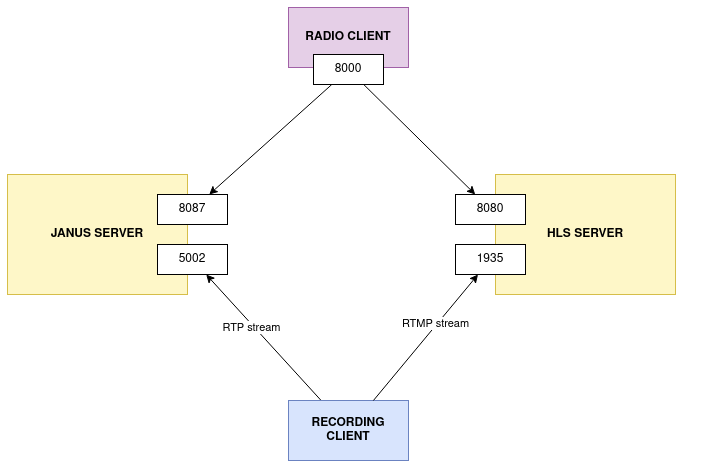

The diagram above was exported from draw.io. Its source (the exported page's mxGraphModel, read from the mxfile embedded in the PNG):
<mxGraphModel dx="1035" dy="568" grid="1" gridSize="10" guides="1" tooltips="1" connect="1" arrows="1" fold="1" page="1" pageScale="1" pageWidth="2336" pageHeight="1654" math="0" shadow="0">
  <root>
    <mxCell id="0" />
    <mxCell id="1" parent="0" />
    <mxCell id="z8gFvVm0MKhLxY8uRfp5-5" value="" style="group;fontStyle=1" vertex="1" connectable="0" parent="1">
      <mxGeometry x="187" y="180" width="220" height="120" as="geometry" />
    </mxCell>
    <mxCell id="z8gFvVm0MKhLxY8uRfp5-2" value="JANUS SERVER" style="rounded=0;whiteSpace=wrap;html=1;fillColor=#fff2cc;strokeColor=#d6b656;fontStyle=1" vertex="1" parent="z8gFvVm0MKhLxY8uRfp5-5">
      <mxGeometry width="180" height="120" as="geometry" />
    </mxCell>
    <mxCell id="z8gFvVm0MKhLxY8uRfp5-3" value="8087" style="rounded=0;whiteSpace=wrap;html=1;" vertex="1" parent="z8gFvVm0MKhLxY8uRfp5-5">
      <mxGeometry x="150" y="20" width="70" height="30" as="geometry" />
    </mxCell>
    <mxCell id="z8gFvVm0MKhLxY8uRfp5-4" value="5002" style="rounded=0;whiteSpace=wrap;html=1;" vertex="1" parent="z8gFvVm0MKhLxY8uRfp5-5">
      <mxGeometry x="150" y="70" width="70" height="30" as="geometry" />
    </mxCell>
    <mxCell id="z8gFvVm0MKhLxY8uRfp5-17" style="rounded=0;orthogonalLoop=1;jettySize=auto;html=1;" edge="1" parent="1" source="z8gFvVm0MKhLxY8uRfp5-14" target="z8gFvVm0MKhLxY8uRfp5-4">
      <mxGeometry relative="1" as="geometry" />
    </mxCell>
    <mxCell id="z8gFvVm0MKhLxY8uRfp5-18" value="RTP stream" style="edgeLabel;html=1;align=center;verticalAlign=middle;resizable=0;points=[];" vertex="1" connectable="0" parent="z8gFvVm0MKhLxY8uRfp5-17">
      <mxGeometry x="0.2023" y="3" relative="1" as="geometry">
        <mxPoint x="1" as="offset" />
      </mxGeometry>
    </mxCell>
    <mxCell id="z8gFvVm0MKhLxY8uRfp5-14" value="&lt;b&gt;RECORDING CLIENT&lt;/b&gt;" style="rounded=0;whiteSpace=wrap;html=1;fillColor=#dae8fc;strokeColor=#6c8ebf;" vertex="1" parent="1">
      <mxGeometry x="468" y="406" width="120" height="60" as="geometry" />
    </mxCell>
    <mxCell id="z8gFvVm0MKhLxY8uRfp5-21" style="edgeStyle=none;rounded=0;orthogonalLoop=1;jettySize=auto;html=1;" edge="1" parent="1" source="z8gFvVm0MKhLxY8uRfp5-28" target="z8gFvVm0MKhLxY8uRfp5-3">
      <mxGeometry relative="1" as="geometry" />
    </mxCell>
    <mxCell id="z8gFvVm0MKhLxY8uRfp5-22" style="edgeStyle=none;rounded=0;orthogonalLoop=1;jettySize=auto;html=1;" edge="1" parent="1" source="z8gFvVm0MKhLxY8uRfp5-28" target="z8gFvVm0MKhLxY8uRfp5-12">
      <mxGeometry relative="1" as="geometry" />
    </mxCell>
    <mxCell id="z8gFvVm0MKhLxY8uRfp5-15" value="RADIO CLIENT" style="rounded=0;whiteSpace=wrap;html=1;fillColor=#e1d5e7;strokeColor=#9673a6;fontStyle=1" vertex="1" parent="1">
      <mxGeometry x="468" y="13" width="120" height="60" as="geometry" />
    </mxCell>
    <mxCell id="z8gFvVm0MKhLxY8uRfp5-19" style="rounded=0;orthogonalLoop=1;jettySize=auto;html=1;" edge="1" parent="1" source="z8gFvVm0MKhLxY8uRfp5-14" target="z8gFvVm0MKhLxY8uRfp5-13">
      <mxGeometry relative="1" as="geometry">
        <mxPoint x="534.6666666666667" y="470" as="sourcePoint" />
        <mxPoint x="442.66666666666674" y="290" as="targetPoint" />
      </mxGeometry>
    </mxCell>
    <mxCell id="z8gFvVm0MKhLxY8uRfp5-20" value="RTMP stream" style="edgeLabel;html=1;align=center;verticalAlign=middle;resizable=0;points=[];" vertex="1" connectable="0" parent="z8gFvVm0MKhLxY8uRfp5-19">
      <mxGeometry x="0.2023" y="3" relative="1" as="geometry">
        <mxPoint x="1" as="offset" />
      </mxGeometry>
    </mxCell>
    <mxCell id="z8gFvVm0MKhLxY8uRfp5-26" value="" style="group" vertex="1" connectable="0" parent="1">
      <mxGeometry x="635" y="180" width="260" height="120" as="geometry" />
    </mxCell>
    <mxCell id="z8gFvVm0MKhLxY8uRfp5-10" value="" style="group" vertex="1" connectable="0" parent="z8gFvVm0MKhLxY8uRfp5-26">
      <mxGeometry x="40" width="220" height="120" as="geometry" />
    </mxCell>
    <mxCell id="z8gFvVm0MKhLxY8uRfp5-11" value="HLS SERVER" style="rounded=0;whiteSpace=wrap;html=1;fillColor=#fff2cc;strokeColor=#d6b656;fontStyle=1" vertex="1" parent="z8gFvVm0MKhLxY8uRfp5-10">
      <mxGeometry width="180" height="120" as="geometry" />
    </mxCell>
    <mxCell id="z8gFvVm0MKhLxY8uRfp5-13" value="1935" style="rounded=0;whiteSpace=wrap;html=1;" vertex="1" parent="z8gFvVm0MKhLxY8uRfp5-10">
      <mxGeometry x="-40" y="70" width="70" height="30" as="geometry" />
    </mxCell>
    <mxCell id="z8gFvVm0MKhLxY8uRfp5-12" value="8080" style="rounded=0;whiteSpace=wrap;html=1;" vertex="1" parent="z8gFvVm0MKhLxY8uRfp5-26">
      <mxGeometry y="20" width="70" height="30" as="geometry" />
    </mxCell>
    <mxCell id="z8gFvVm0MKhLxY8uRfp5-28" value="8000" style="rounded=0;whiteSpace=wrap;html=1;" vertex="1" parent="1">
      <mxGeometry x="493" y="60" width="70" height="30" as="geometry" />
    </mxCell>
  </root>
</mxGraphModel>